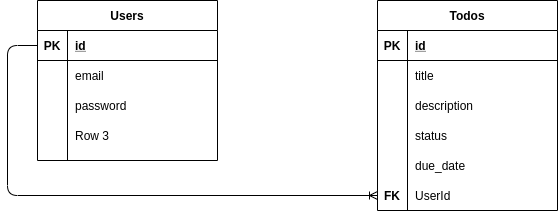

The diagram above was exported from draw.io. Its source (the exported page's mxGraphModel, read from the mxfile embedded in the PNG):
<mxGraphModel dx="802" dy="457" grid="1" gridSize="10" guides="1" tooltips="1" connect="1" arrows="1" fold="1" page="1" pageScale="1" pageWidth="850" pageHeight="1100" math="0" shadow="0">
  <root>
    <mxCell id="0" />
    <mxCell id="1" parent="0" />
    <mxCell id="YDY7ixit7s6xSr644N8S-14" value="Todos" style="shape=table;startSize=30;container=1;collapsible=1;childLayout=tableLayout;fixedRows=1;rowLines=0;fontStyle=1;align=center;resizeLast=1;" vertex="1" parent="1">
      <mxGeometry x="480" y="80" width="180" height="210" as="geometry" />
    </mxCell>
    <mxCell id="YDY7ixit7s6xSr644N8S-15" value="" style="shape=partialRectangle;collapsible=0;dropTarget=0;pointerEvents=0;fillColor=none;top=0;left=0;bottom=1;right=0;points=[[0,0.5],[1,0.5]];portConstraint=eastwest;" vertex="1" parent="YDY7ixit7s6xSr644N8S-14">
      <mxGeometry y="30" width="180" height="30" as="geometry" />
    </mxCell>
    <mxCell id="YDY7ixit7s6xSr644N8S-16" value="PK" style="shape=partialRectangle;connectable=0;fillColor=none;top=0;left=0;bottom=0;right=0;fontStyle=1;overflow=hidden;" vertex="1" parent="YDY7ixit7s6xSr644N8S-15">
      <mxGeometry width="30" height="30" as="geometry" />
    </mxCell>
    <mxCell id="YDY7ixit7s6xSr644N8S-17" value="id" style="shape=partialRectangle;connectable=0;fillColor=none;top=0;left=0;bottom=0;right=0;align=left;spacingLeft=6;fontStyle=5;overflow=hidden;" vertex="1" parent="YDY7ixit7s6xSr644N8S-15">
      <mxGeometry x="30" width="150" height="30" as="geometry" />
    </mxCell>
    <mxCell id="YDY7ixit7s6xSr644N8S-18" value="" style="shape=partialRectangle;collapsible=0;dropTarget=0;pointerEvents=0;fillColor=none;top=0;left=0;bottom=0;right=0;points=[[0,0.5],[1,0.5]];portConstraint=eastwest;" vertex="1" parent="YDY7ixit7s6xSr644N8S-14">
      <mxGeometry y="60" width="180" height="30" as="geometry" />
    </mxCell>
    <mxCell id="YDY7ixit7s6xSr644N8S-19" value="" style="shape=partialRectangle;connectable=0;fillColor=none;top=0;left=0;bottom=0;right=0;editable=1;overflow=hidden;" vertex="1" parent="YDY7ixit7s6xSr644N8S-18">
      <mxGeometry width="30" height="30" as="geometry" />
    </mxCell>
    <mxCell id="YDY7ixit7s6xSr644N8S-20" value="title" style="shape=partialRectangle;connectable=0;fillColor=none;top=0;left=0;bottom=0;right=0;align=left;spacingLeft=6;overflow=hidden;" vertex="1" parent="YDY7ixit7s6xSr644N8S-18">
      <mxGeometry x="30" width="150" height="30" as="geometry" />
    </mxCell>
    <mxCell id="YDY7ixit7s6xSr644N8S-21" value="" style="shape=partialRectangle;collapsible=0;dropTarget=0;pointerEvents=0;fillColor=none;top=0;left=0;bottom=0;right=0;points=[[0,0.5],[1,0.5]];portConstraint=eastwest;" vertex="1" parent="YDY7ixit7s6xSr644N8S-14">
      <mxGeometry y="90" width="180" height="30" as="geometry" />
    </mxCell>
    <mxCell id="YDY7ixit7s6xSr644N8S-22" value="" style="shape=partialRectangle;connectable=0;fillColor=none;top=0;left=0;bottom=0;right=0;editable=1;overflow=hidden;" vertex="1" parent="YDY7ixit7s6xSr644N8S-21">
      <mxGeometry width="30" height="30" as="geometry" />
    </mxCell>
    <mxCell id="YDY7ixit7s6xSr644N8S-23" value="description" style="shape=partialRectangle;connectable=0;fillColor=none;top=0;left=0;bottom=0;right=0;align=left;spacingLeft=6;overflow=hidden;" vertex="1" parent="YDY7ixit7s6xSr644N8S-21">
      <mxGeometry x="30" width="150" height="30" as="geometry" />
    </mxCell>
    <mxCell id="YDY7ixit7s6xSr644N8S-24" value="" style="shape=partialRectangle;collapsible=0;dropTarget=0;pointerEvents=0;fillColor=none;top=0;left=0;bottom=0;right=0;points=[[0,0.5],[1,0.5]];portConstraint=eastwest;" vertex="1" parent="YDY7ixit7s6xSr644N8S-14">
      <mxGeometry y="120" width="180" height="30" as="geometry" />
    </mxCell>
    <mxCell id="YDY7ixit7s6xSr644N8S-25" value="" style="shape=partialRectangle;connectable=0;fillColor=none;top=0;left=0;bottom=0;right=0;editable=1;overflow=hidden;" vertex="1" parent="YDY7ixit7s6xSr644N8S-24">
      <mxGeometry width="30" height="30" as="geometry" />
    </mxCell>
    <mxCell id="YDY7ixit7s6xSr644N8S-26" value="status" style="shape=partialRectangle;connectable=0;fillColor=none;top=0;left=0;bottom=0;right=0;align=left;spacingLeft=6;overflow=hidden;" vertex="1" parent="YDY7ixit7s6xSr644N8S-24">
      <mxGeometry x="30" width="150" height="30" as="geometry" />
    </mxCell>
    <mxCell id="YDY7ixit7s6xSr644N8S-40" value="" style="shape=partialRectangle;collapsible=0;dropTarget=0;pointerEvents=0;fillColor=none;top=0;left=0;bottom=0;right=0;points=[[0,0.5],[1,0.5]];portConstraint=eastwest;" vertex="1" parent="YDY7ixit7s6xSr644N8S-14">
      <mxGeometry y="150" width="180" height="30" as="geometry" />
    </mxCell>
    <mxCell id="YDY7ixit7s6xSr644N8S-41" value="" style="shape=partialRectangle;connectable=0;fillColor=none;top=0;left=0;bottom=0;right=0;editable=1;overflow=hidden;" vertex="1" parent="YDY7ixit7s6xSr644N8S-40">
      <mxGeometry width="30" height="30" as="geometry" />
    </mxCell>
    <mxCell id="YDY7ixit7s6xSr644N8S-42" value="due_date" style="shape=partialRectangle;connectable=0;fillColor=none;top=0;left=0;bottom=0;right=0;align=left;spacingLeft=6;overflow=hidden;" vertex="1" parent="YDY7ixit7s6xSr644N8S-40">
      <mxGeometry x="30" width="150" height="30" as="geometry" />
    </mxCell>
    <mxCell id="YDY7ixit7s6xSr644N8S-43" value="" style="shape=partialRectangle;collapsible=0;dropTarget=0;pointerEvents=0;fillColor=none;top=0;left=0;bottom=0;right=0;points=[[0,0.5],[1,0.5]];portConstraint=eastwest;" vertex="1" parent="YDY7ixit7s6xSr644N8S-14">
      <mxGeometry y="180" width="180" height="30" as="geometry" />
    </mxCell>
    <mxCell id="YDY7ixit7s6xSr644N8S-44" value="FK" style="shape=partialRectangle;connectable=0;fillColor=none;top=0;left=0;bottom=0;right=0;editable=1;overflow=hidden;fontStyle=1" vertex="1" parent="YDY7ixit7s6xSr644N8S-43">
      <mxGeometry width="30" height="30" as="geometry" />
    </mxCell>
    <mxCell id="YDY7ixit7s6xSr644N8S-45" value="UserId" style="shape=partialRectangle;connectable=0;fillColor=none;top=0;left=0;bottom=0;right=0;align=left;spacingLeft=6;overflow=hidden;" vertex="1" parent="YDY7ixit7s6xSr644N8S-43">
      <mxGeometry x="30" width="150" height="30" as="geometry" />
    </mxCell>
    <mxCell id="YDY7ixit7s6xSr644N8S-27" value="Users" style="shape=table;startSize=30;container=1;collapsible=1;childLayout=tableLayout;fixedRows=1;rowLines=0;fontStyle=1;align=center;resizeLast=1;" vertex="1" parent="1">
      <mxGeometry x="140" y="80" width="180" height="160" as="geometry" />
    </mxCell>
    <mxCell id="YDY7ixit7s6xSr644N8S-28" value="" style="shape=partialRectangle;collapsible=0;dropTarget=0;pointerEvents=0;fillColor=none;top=0;left=0;bottom=1;right=0;points=[[0,0.5],[1,0.5]];portConstraint=eastwest;" vertex="1" parent="YDY7ixit7s6xSr644N8S-27">
      <mxGeometry y="30" width="180" height="30" as="geometry" />
    </mxCell>
    <mxCell id="YDY7ixit7s6xSr644N8S-29" value="PK" style="shape=partialRectangle;connectable=0;fillColor=none;top=0;left=0;bottom=0;right=0;fontStyle=1;overflow=hidden;" vertex="1" parent="YDY7ixit7s6xSr644N8S-28">
      <mxGeometry width="30" height="30" as="geometry" />
    </mxCell>
    <mxCell id="YDY7ixit7s6xSr644N8S-30" value="id" style="shape=partialRectangle;connectable=0;fillColor=none;top=0;left=0;bottom=0;right=0;align=left;spacingLeft=6;fontStyle=5;overflow=hidden;" vertex="1" parent="YDY7ixit7s6xSr644N8S-28">
      <mxGeometry x="30" width="150" height="30" as="geometry" />
    </mxCell>
    <mxCell id="YDY7ixit7s6xSr644N8S-31" value="" style="shape=partialRectangle;collapsible=0;dropTarget=0;pointerEvents=0;fillColor=none;top=0;left=0;bottom=0;right=0;points=[[0,0.5],[1,0.5]];portConstraint=eastwest;" vertex="1" parent="YDY7ixit7s6xSr644N8S-27">
      <mxGeometry y="60" width="180" height="30" as="geometry" />
    </mxCell>
    <mxCell id="YDY7ixit7s6xSr644N8S-32" value="" style="shape=partialRectangle;connectable=0;fillColor=none;top=0;left=0;bottom=0;right=0;editable=1;overflow=hidden;" vertex="1" parent="YDY7ixit7s6xSr644N8S-31">
      <mxGeometry width="30" height="30" as="geometry" />
    </mxCell>
    <mxCell id="YDY7ixit7s6xSr644N8S-33" value="email" style="shape=partialRectangle;connectable=0;fillColor=none;top=0;left=0;bottom=0;right=0;align=left;spacingLeft=6;overflow=hidden;" vertex="1" parent="YDY7ixit7s6xSr644N8S-31">
      <mxGeometry x="30" width="150" height="30" as="geometry" />
    </mxCell>
    <mxCell id="YDY7ixit7s6xSr644N8S-34" value="" style="shape=partialRectangle;collapsible=0;dropTarget=0;pointerEvents=0;fillColor=none;top=0;left=0;bottom=0;right=0;points=[[0,0.5],[1,0.5]];portConstraint=eastwest;" vertex="1" parent="YDY7ixit7s6xSr644N8S-27">
      <mxGeometry y="90" width="180" height="30" as="geometry" />
    </mxCell>
    <mxCell id="YDY7ixit7s6xSr644N8S-35" value="" style="shape=partialRectangle;connectable=0;fillColor=none;top=0;left=0;bottom=0;right=0;editable=1;overflow=hidden;" vertex="1" parent="YDY7ixit7s6xSr644N8S-34">
      <mxGeometry width="30" height="30" as="geometry" />
    </mxCell>
    <mxCell id="YDY7ixit7s6xSr644N8S-36" value="password" style="shape=partialRectangle;connectable=0;fillColor=none;top=0;left=0;bottom=0;right=0;align=left;spacingLeft=6;overflow=hidden;" vertex="1" parent="YDY7ixit7s6xSr644N8S-34">
      <mxGeometry x="30" width="150" height="30" as="geometry" />
    </mxCell>
    <mxCell id="YDY7ixit7s6xSr644N8S-37" value="" style="shape=partialRectangle;collapsible=0;dropTarget=0;pointerEvents=0;fillColor=none;top=0;left=0;bottom=0;right=0;points=[[0,0.5],[1,0.5]];portConstraint=eastwest;" vertex="1" parent="YDY7ixit7s6xSr644N8S-27">
      <mxGeometry y="120" width="180" height="30" as="geometry" />
    </mxCell>
    <mxCell id="YDY7ixit7s6xSr644N8S-38" value="" style="shape=partialRectangle;connectable=0;fillColor=none;top=0;left=0;bottom=0;right=0;editable=1;overflow=hidden;" vertex="1" parent="YDY7ixit7s6xSr644N8S-37">
      <mxGeometry width="30" height="30" as="geometry" />
    </mxCell>
    <mxCell id="YDY7ixit7s6xSr644N8S-39" value="Row 3" style="shape=partialRectangle;connectable=0;fillColor=none;top=0;left=0;bottom=0;right=0;align=left;spacingLeft=6;overflow=hidden;" vertex="1" parent="YDY7ixit7s6xSr644N8S-37">
      <mxGeometry x="30" width="150" height="30" as="geometry" />
    </mxCell>
    <mxCell id="YDY7ixit7s6xSr644N8S-46" value="" style="edgeStyle=orthogonalEdgeStyle;fontSize=12;html=1;endArrow=ERoneToMany;exitX=0;exitY=0.5;exitDx=0;exitDy=0;entryX=0;entryY=0.5;entryDx=0;entryDy=0;" edge="1" parent="1" source="YDY7ixit7s6xSr644N8S-28" target="YDY7ixit7s6xSr644N8S-43">
      <mxGeometry width="100" height="100" relative="1" as="geometry">
        <mxPoint x="360" y="290" as="sourcePoint" />
        <mxPoint x="460" y="190" as="targetPoint" />
        <Array as="points">
          <mxPoint x="110" y="125" />
          <mxPoint x="110" y="275" />
        </Array>
      </mxGeometry>
    </mxCell>
  </root>
</mxGraphModel>